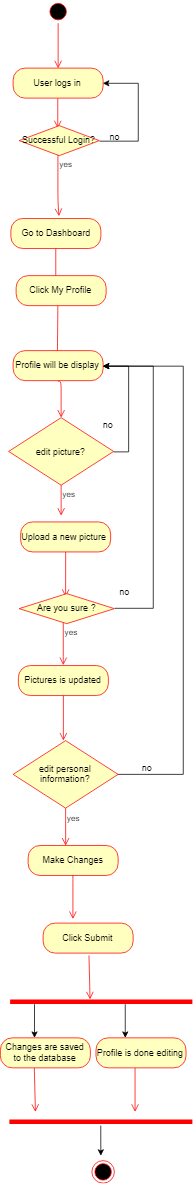

The diagram above was exported from draw.io. Its source (the exported page's mxGraphModel, read from the mxfile embedded in the PNG):
<mxGraphModel dx="1443" dy="1885" grid="1" gridSize="10" guides="1" tooltips="1" connect="1" arrows="1" fold="1" page="1" pageScale="1" pageWidth="827" pageHeight="1169" math="0" shadow="0">
  <root>
    <mxCell id="0" />
    <mxCell id="1" parent="0" />
    <mxCell id="fQnmKm3m63behMJiLm11-167" value="" style="edgeStyle=orthogonalEdgeStyle;html=1;verticalAlign=bottom;endArrow=open;endSize=8;strokeColor=#ff0000;" edge="1" parent="1">
      <mxGeometry relative="1" as="geometry">
        <mxPoint x="352.5" y="83.5" as="targetPoint" />
        <mxPoint x="352.5" y="43.5" as="sourcePoint" />
      </mxGeometry>
    </mxCell>
    <mxCell id="fQnmKm3m63behMJiLm11-168" value="User logs in" style="rounded=1;whiteSpace=wrap;html=1;arcSize=40;fontColor=#000000;fillColor=#ffffc0;strokeColor=#ff0000;" vertex="1" parent="1">
      <mxGeometry x="293" y="3.3333740234375" width="120" height="40" as="geometry" />
    </mxCell>
    <mxCell id="fQnmKm3m63behMJiLm11-169" value="" style="ellipse;html=1;shape=startState;fillColor=#000000;strokeColor=#ff0000;" vertex="1" parent="1">
      <mxGeometry x="338" y="-86.5" width="30" height="30" as="geometry" />
    </mxCell>
    <mxCell id="fQnmKm3m63behMJiLm11-170" value="" style="edgeStyle=orthogonalEdgeStyle;html=1;verticalAlign=bottom;endArrow=open;endSize=8;strokeColor=#ff0000;" edge="1" parent="1" source="fQnmKm3m63behMJiLm11-169">
      <mxGeometry relative="1" as="geometry">
        <mxPoint x="352.9999999999998" y="3.5" as="targetPoint" />
      </mxGeometry>
    </mxCell>
    <mxCell id="fQnmKm3m63behMJiLm11-268" style="edgeStyle=orthogonalEdgeStyle;rounded=0;orthogonalLoop=1;jettySize=auto;html=1;exitX=1;exitY=0.5;exitDx=0;exitDy=0;entryX=1;entryY=0.5;entryDx=0;entryDy=0;" edge="1" parent="1" source="fQnmKm3m63behMJiLm11-171" target="fQnmKm3m63behMJiLm11-168">
      <mxGeometry relative="1" as="geometry">
        <Array as="points">
          <mxPoint x="460" y="101" />
          <mxPoint x="460" y="24" />
        </Array>
      </mxGeometry>
    </mxCell>
    <mxCell id="fQnmKm3m63behMJiLm11-171" value="Successful Login?" style="rhombus;whiteSpace=wrap;html=1;fillColor=#ffffc0;strokeColor=#ff0000;" vertex="1" parent="1">
      <mxGeometry x="301" y="80" width="107" height="40" as="geometry" />
    </mxCell>
    <mxCell id="fQnmKm3m63behMJiLm11-189" value="Go to Dashboard" style="rounded=1;whiteSpace=wrap;html=1;arcSize=40;fontColor=#000000;fillColor=#ffffc0;strokeColor=#ff0000;" vertex="1" parent="1">
      <mxGeometry x="290" y="203.8333740234375" width="120" height="40" as="geometry" />
    </mxCell>
    <mxCell id="fQnmKm3m63behMJiLm11-190" value="" style="edgeStyle=orthogonalEdgeStyle;html=1;verticalAlign=bottom;endArrow=open;endSize=8;strokeColor=#ff0000;" edge="1" parent="1" source="fQnmKm3m63behMJiLm11-189">
      <mxGeometry relative="1" as="geometry">
        <mxPoint x="352" y="390" as="targetPoint" />
      </mxGeometry>
    </mxCell>
    <mxCell id="fQnmKm3m63behMJiLm11-191" value="Click My Profile" style="rounded=1;whiteSpace=wrap;html=1;arcSize=40;fontColor=#000000;fillColor=#ffffc0;strokeColor=#ff0000;" vertex="1" parent="1">
      <mxGeometry x="297" y="280" width="120" height="40" as="geometry" />
    </mxCell>
    <mxCell id="fQnmKm3m63behMJiLm11-192" value="yes" style="edgeStyle=orthogonalEdgeStyle;html=1;align=left;verticalAlign=top;endArrow=open;endSize=8;strokeColor=#ff0000;" edge="1" parent="1">
      <mxGeometry x="-1" relative="1" as="geometry">
        <mxPoint x="354" y="200" as="targetPoint" />
        <Array as="points">
          <mxPoint x="353" y="180" />
          <mxPoint x="354" y="180" />
        </Array>
        <mxPoint x="352.5" y="119.81308411214945" as="sourcePoint" />
      </mxGeometry>
    </mxCell>
    <mxCell id="fQnmKm3m63behMJiLm11-209" value="Profile will be display" style="rounded=1;whiteSpace=wrap;html=1;arcSize=40;fontColor=#000000;fillColor=#ffffc0;strokeColor=#ff0000;" vertex="1" parent="1">
      <mxGeometry x="293" y="380" width="120" height="40" as="geometry" />
    </mxCell>
    <mxCell id="fQnmKm3m63behMJiLm11-262" style="edgeStyle=orthogonalEdgeStyle;rounded=0;orthogonalLoop=1;jettySize=auto;html=1;exitX=1;exitY=0.5;exitDx=0;exitDy=0;entryX=1;entryY=0.5;entryDx=0;entryDy=0;" edge="1" parent="1" source="fQnmKm3m63behMJiLm11-210" target="fQnmKm3m63behMJiLm11-209">
      <mxGeometry relative="1" as="geometry" />
    </mxCell>
    <mxCell id="fQnmKm3m63behMJiLm11-210" value="edit picture?" style="rhombus;whiteSpace=wrap;html=1;fillColor=#ffffc0;strokeColor=#ff0000;" vertex="1" parent="1">
      <mxGeometry x="287" y="469.39996337890625" width="140" height="90" as="geometry" />
    </mxCell>
    <mxCell id="fQnmKm3m63behMJiLm11-212" value="yes" style="edgeStyle=orthogonalEdgeStyle;html=1;align=left;verticalAlign=top;endArrow=open;endSize=8;strokeColor=#ff0000;" edge="1" parent="1" source="fQnmKm3m63behMJiLm11-210">
      <mxGeometry x="-1" relative="1" as="geometry">
        <mxPoint x="357" y="600" as="targetPoint" />
      </mxGeometry>
    </mxCell>
    <mxCell id="fQnmKm3m63behMJiLm11-213" value="Upload a new picture&amp;nbsp;" style="rounded=1;whiteSpace=wrap;html=1;arcSize=40;fontColor=#000000;fillColor=#ffffc0;strokeColor=#ff0000;" vertex="1" parent="1">
      <mxGeometry x="303" y="608.3999633789062" width="120" height="40" as="geometry" />
    </mxCell>
    <mxCell id="fQnmKm3m63behMJiLm11-214" value="" style="edgeStyle=orthogonalEdgeStyle;html=1;verticalAlign=bottom;endArrow=open;endSize=8;strokeColor=#ff0000;" edge="1" parent="1" source="fQnmKm3m63behMJiLm11-213">
      <mxGeometry relative="1" as="geometry">
        <mxPoint x="363" y="708.3999633789062" as="targetPoint" />
      </mxGeometry>
    </mxCell>
    <mxCell id="fQnmKm3m63behMJiLm11-263" style="edgeStyle=orthogonalEdgeStyle;rounded=0;orthogonalLoop=1;jettySize=auto;html=1;exitX=1;exitY=0.5;exitDx=0;exitDy=0;entryX=1;entryY=0.5;entryDx=0;entryDy=0;" edge="1" parent="1" source="fQnmKm3m63behMJiLm11-215" target="fQnmKm3m63behMJiLm11-209">
      <mxGeometry relative="1" as="geometry">
        <Array as="points">
          <mxPoint x="480" y="724" />
          <mxPoint x="480" y="401" />
        </Array>
      </mxGeometry>
    </mxCell>
    <mxCell id="fQnmKm3m63behMJiLm11-215" value="Are you sure ?" style="rhombus;whiteSpace=wrap;html=1;fillColor=#ffffc0;strokeColor=#ff0000;" vertex="1" parent="1">
      <mxGeometry x="301" y="704" width="127" height="40" as="geometry" />
    </mxCell>
    <mxCell id="fQnmKm3m63behMJiLm11-217" value="yes" style="edgeStyle=orthogonalEdgeStyle;html=1;align=left;verticalAlign=top;endArrow=open;endSize=8;strokeColor=#ff0000;" edge="1" parent="1" source="fQnmKm3m63behMJiLm11-215">
      <mxGeometry x="-1" relative="1" as="geometry">
        <mxPoint x="360" y="800" as="targetPoint" />
        <Array as="points">
          <mxPoint x="360" y="789.8999633789062" />
          <mxPoint x="360" y="789.8999633789062" />
        </Array>
      </mxGeometry>
    </mxCell>
    <mxCell id="fQnmKm3m63behMJiLm11-220" value="Pictures is updated" style="rounded=1;whiteSpace=wrap;html=1;arcSize=40;fontColor=#000000;fillColor=#ffffc0;strokeColor=#ff0000;" vertex="1" parent="1">
      <mxGeometry x="300" y="799.8999633789062" width="120" height="40" as="geometry" />
    </mxCell>
    <mxCell id="fQnmKm3m63behMJiLm11-221" value="" style="edgeStyle=orthogonalEdgeStyle;html=1;verticalAlign=bottom;endArrow=open;endSize=8;strokeColor=#ff0000;" edge="1" parent="1" source="fQnmKm3m63behMJiLm11-220">
      <mxGeometry relative="1" as="geometry">
        <mxPoint x="360" y="899.8999633789062" as="targetPoint" />
      </mxGeometry>
    </mxCell>
    <mxCell id="fQnmKm3m63behMJiLm11-223" value="" style="edgeStyle=orthogonalEdgeStyle;html=1;verticalAlign=bottom;endArrow=open;endSize=8;strokeColor=#ff0000;exitX=0.5;exitY=1;exitDx=0;exitDy=0;entryX=0.5;entryY=0;entryDx=0;entryDy=0;" edge="1" parent="1" source="fQnmKm3m63behMJiLm11-209" target="fQnmKm3m63behMJiLm11-210">
      <mxGeometry relative="1" as="geometry">
        <mxPoint x="266" y="500" as="targetPoint" />
        <mxPoint x="367.5" y="327.3333740234375" as="sourcePoint" />
        <Array as="points">
          <mxPoint x="357" y="420" />
        </Array>
      </mxGeometry>
    </mxCell>
    <mxCell id="fQnmKm3m63behMJiLm11-264" style="edgeStyle=orthogonalEdgeStyle;rounded=0;orthogonalLoop=1;jettySize=auto;html=1;exitX=1;exitY=0.5;exitDx=0;exitDy=0;entryX=1;entryY=0.5;entryDx=0;entryDy=0;" edge="1" parent="1" source="fQnmKm3m63behMJiLm11-239" target="fQnmKm3m63behMJiLm11-209">
      <mxGeometry relative="1" as="geometry">
        <Array as="points">
          <mxPoint x="520" y="945" />
          <mxPoint x="520" y="401" />
        </Array>
      </mxGeometry>
    </mxCell>
    <mxCell id="fQnmKm3m63behMJiLm11-239" value="edit personal information?" style="rhombus;whiteSpace=wrap;html=1;fillColor=#ffffc0;strokeColor=#ff0000;" vertex="1" parent="1">
      <mxGeometry x="293" y="900.0000610351562" width="140" height="90" as="geometry" />
    </mxCell>
    <mxCell id="fQnmKm3m63behMJiLm11-240" value="yes" style="edgeStyle=orthogonalEdgeStyle;html=1;align=left;verticalAlign=top;endArrow=open;endSize=8;strokeColor=#ff0000;" edge="1" parent="1" source="fQnmKm3m63behMJiLm11-239">
      <mxGeometry x="-1" relative="1" as="geometry">
        <mxPoint x="363" y="1040" as="targetPoint" />
      </mxGeometry>
    </mxCell>
    <mxCell id="fQnmKm3m63behMJiLm11-247" value="Make Changes" style="rounded=1;whiteSpace=wrap;html=1;arcSize=40;fontColor=#000000;fillColor=#ffffc0;strokeColor=#ff0000;" vertex="1" parent="1">
      <mxGeometry x="313" y="1039.7999877929688" width="120" height="40" as="geometry" />
    </mxCell>
    <mxCell id="fQnmKm3m63behMJiLm11-249" value="" style="edgeStyle=orthogonalEdgeStyle;html=1;verticalAlign=bottom;endArrow=open;endSize=8;strokeColor=#ff0000;" edge="1" parent="1">
      <mxGeometry relative="1" as="geometry">
        <mxPoint x="373" y="1138" as="targetPoint" />
        <mxPoint x="372" y="1080" as="sourcePoint" />
        <Array as="points">
          <mxPoint x="372.5" y="1079.7999877929688" />
        </Array>
      </mxGeometry>
    </mxCell>
    <mxCell id="fQnmKm3m63behMJiLm11-250" value="Click Submit" style="rounded=1;whiteSpace=wrap;html=1;arcSize=40;fontColor=#000000;fillColor=#ffffc0;strokeColor=#ff0000;" vertex="1" parent="1">
      <mxGeometry x="333" y="1143.2999877929688" width="120" height="40" as="geometry" />
    </mxCell>
    <mxCell id="fQnmKm3m63behMJiLm11-251" value="" style="edgeStyle=orthogonalEdgeStyle;html=1;verticalAlign=bottom;endArrow=open;endSize=8;strokeColor=#ff0000;" edge="1" parent="1">
      <mxGeometry relative="1" as="geometry">
        <mxPoint x="395" y="1244.5" as="targetPoint" />
        <mxPoint x="394" y="1186.5" as="sourcePoint" />
        <Array as="points">
          <mxPoint x="394" y="1186.2999877929688" />
        </Array>
      </mxGeometry>
    </mxCell>
    <mxCell id="fQnmKm3m63behMJiLm11-252" style="edgeStyle=orthogonalEdgeStyle;rounded=0;orthogonalLoop=1;jettySize=auto;html=1;exitX=0.75;exitY=0.5;exitDx=0;exitDy=0;exitPerimeter=0;" edge="1" parent="1">
      <mxGeometry relative="1" as="geometry">
        <mxPoint x="321.5" y="1296.2999877929688" as="targetPoint" />
        <mxPoint x="321.5" y="1251.5" as="sourcePoint" />
      </mxGeometry>
    </mxCell>
    <mxCell id="fQnmKm3m63behMJiLm11-253" style="edgeStyle=orthogonalEdgeStyle;rounded=0;orthogonalLoop=1;jettySize=auto;html=1;exitX=0.25;exitY=0.5;exitDx=0;exitDy=0;exitPerimeter=0;" edge="1" parent="1">
      <mxGeometry relative="1" as="geometry">
        <mxPoint x="442.5" y="1296.2999877929688" as="targetPoint" />
        <mxPoint x="442.5" y="1251.5" as="sourcePoint" />
      </mxGeometry>
    </mxCell>
    <mxCell id="fQnmKm3m63behMJiLm11-254" value="" style="shape=line;html=1;strokeWidth=6;strokeColor=#ff0000;rotation=180;" vertex="1" parent="1">
      <mxGeometry x="289" y="1243.2999877929688" width="243" height="10" as="geometry" />
    </mxCell>
    <mxCell id="fQnmKm3m63behMJiLm11-255" style="edgeStyle=orthogonalEdgeStyle;rounded=0;orthogonalLoop=1;jettySize=auto;html=1;" edge="1" parent="1" source="fQnmKm3m63behMJiLm11-256">
      <mxGeometry relative="1" as="geometry">
        <mxPoint x="410" y="1453.5" as="targetPoint" />
      </mxGeometry>
    </mxCell>
    <mxCell id="fQnmKm3m63behMJiLm11-256" value="" style="shape=line;html=1;strokeWidth=6;strokeColor=#ff0000;rotation=0;" vertex="1" parent="1">
      <mxGeometry x="288" y="1403.2999877929688" width="244" height="10" as="geometry" />
    </mxCell>
    <mxCell id="fQnmKm3m63behMJiLm11-257" value="Profile is done editing" style="rounded=1;whiteSpace=wrap;html=1;arcSize=40;fontColor=#000000;fillColor=#ffffc0;strokeColor=#ff0000;" vertex="1" parent="1">
      <mxGeometry x="403.5" y="1296.2999877929688" width="120" height="40" as="geometry" />
    </mxCell>
    <mxCell id="fQnmKm3m63behMJiLm11-258" value="" style="edgeStyle=orthogonalEdgeStyle;html=1;verticalAlign=bottom;endArrow=open;endSize=8;strokeColor=#ff0000;" edge="1" parent="1">
      <mxGeometry relative="1" as="geometry">
        <mxPoint x="322" y="1394.5" as="targetPoint" />
        <mxPoint x="321" y="1336.5" as="sourcePoint" />
        <Array as="points">
          <mxPoint x="321" y="1336.2999877929688" />
        </Array>
      </mxGeometry>
    </mxCell>
    <mxCell id="fQnmKm3m63behMJiLm11-259" value="Changes are saved to the database" style="rounded=1;whiteSpace=wrap;html=1;arcSize=40;fontColor=#000000;fillColor=#ffffc0;strokeColor=#ff0000;" vertex="1" parent="1">
      <mxGeometry x="276" y="1296.2999877929688" width="120" height="40" as="geometry" />
    </mxCell>
    <mxCell id="fQnmKm3m63behMJiLm11-260" value="" style="edgeStyle=orthogonalEdgeStyle;html=1;verticalAlign=bottom;endArrow=open;endSize=8;strokeColor=#ff0000;" edge="1" parent="1">
      <mxGeometry relative="1" as="geometry">
        <mxPoint x="456" y="1394.5" as="targetPoint" />
        <mxPoint x="455" y="1336.5" as="sourcePoint" />
        <Array as="points">
          <mxPoint x="455" y="1336.2999877929688" />
        </Array>
      </mxGeometry>
    </mxCell>
    <mxCell id="fQnmKm3m63behMJiLm11-261" value="" style="ellipse;html=1;shape=endState;fillColor=#000000;strokeColor=#ff0000;" vertex="1" parent="1">
      <mxGeometry x="398" y="1460" width="30" height="30" as="geometry" />
    </mxCell>
    <mxCell id="fQnmKm3m63behMJiLm11-265" value="no" style="text;html=1;resizable=0;points=[];autosize=1;align=left;verticalAlign=top;spacingTop=-4;" vertex="1" parent="1">
      <mxGeometry x="411" y="470" width="30" height="20" as="geometry" />
    </mxCell>
    <mxCell id="fQnmKm3m63behMJiLm11-266" value="no" style="text;html=1;resizable=0;points=[];autosize=1;align=left;verticalAlign=top;spacingTop=-4;" vertex="1" parent="1">
      <mxGeometry x="433" y="692" width="30" height="20" as="geometry" />
    </mxCell>
    <mxCell id="fQnmKm3m63behMJiLm11-267" value="no" style="text;html=1;resizable=0;points=[];autosize=1;align=left;verticalAlign=top;spacingTop=-4;" vertex="1" parent="1">
      <mxGeometry x="463" y="927" width="30" height="20" as="geometry" />
    </mxCell>
    <mxCell id="fQnmKm3m63behMJiLm11-269" value="no" style="text;html=1;resizable=0;points=[];autosize=1;align=left;verticalAlign=top;spacingTop=-4;" vertex="1" parent="1">
      <mxGeometry x="420" y="86" width="30" height="20" as="geometry" />
    </mxCell>
  </root>
</mxGraphModel>